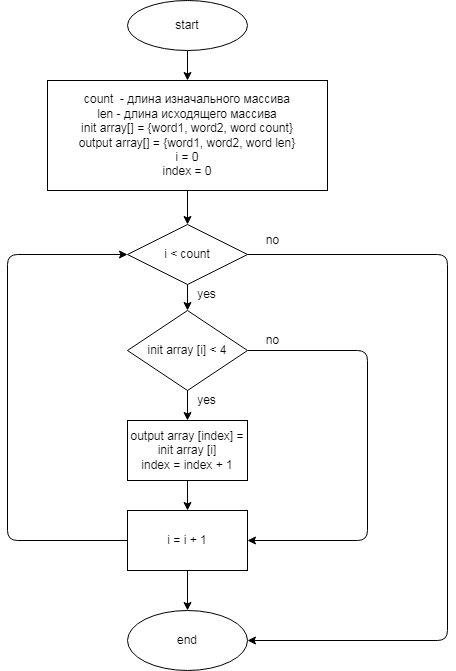

The diagram above was exported from draw.io. Its source (the exported page's mxGraphModel, read from the mxfile embedded in the PNG):
<mxGraphModel dx="1118" dy="649" grid="1" gridSize="10" guides="1" tooltips="1" connect="1" arrows="1" fold="1" page="1" pageScale="1" pageWidth="827" pageHeight="1169" math="0" shadow="0">
  <root>
    <mxCell id="0" />
    <mxCell id="1" parent="0" />
    <mxCell id="4" value="" style="edgeStyle=none;html=1;" edge="1" parent="1" source="2" target="3">
      <mxGeometry relative="1" as="geometry" />
    </mxCell>
    <mxCell id="2" value="start" style="ellipse;whiteSpace=wrap;html=1;" vertex="1" parent="1">
      <mxGeometry x="320" y="50" width="120" height="50" as="geometry" />
    </mxCell>
    <mxCell id="6" value="" style="edgeStyle=none;html=1;" edge="1" parent="1" source="3" target="5">
      <mxGeometry relative="1" as="geometry" />
    </mxCell>
    <mxCell id="3" value="count&amp;nbsp; - длина изначального массива&lt;br&gt;len - длина исходящего массива&lt;br&gt;init array[] = {word1, word2, word count}&lt;br&gt;output array[] = {word1, word2, word len}&lt;br&gt;i = 0&lt;br&gt;index = 0" style="whiteSpace=wrap;html=1;" vertex="1" parent="1">
      <mxGeometry x="240" y="130" width="280" height="110" as="geometry" />
    </mxCell>
    <mxCell id="8" value="" style="edgeStyle=none;html=1;" edge="1" parent="1" source="5" target="7">
      <mxGeometry relative="1" as="geometry" />
    </mxCell>
    <mxCell id="19" style="edgeStyle=none;html=1;entryX=1;entryY=0.5;entryDx=0;entryDy=0;" edge="1" parent="1" source="5" target="15">
      <mxGeometry relative="1" as="geometry">
        <Array as="points">
          <mxPoint x="640" y="304" />
          <mxPoint x="640" y="690" />
        </Array>
      </mxGeometry>
    </mxCell>
    <mxCell id="5" value="i &amp;lt; count" style="rhombus;whiteSpace=wrap;html=1;" vertex="1" parent="1">
      <mxGeometry x="320" y="274" width="120" height="60" as="geometry" />
    </mxCell>
    <mxCell id="12" value="" style="edgeStyle=none;html=1;" edge="1" parent="1" source="7" target="11">
      <mxGeometry relative="1" as="geometry" />
    </mxCell>
    <mxCell id="21" style="edgeStyle=none;html=1;exitX=1;exitY=0.5;exitDx=0;exitDy=0;entryX=1;entryY=0.5;entryDx=0;entryDy=0;" edge="1" parent="1" source="7" target="13">
      <mxGeometry relative="1" as="geometry">
        <Array as="points">
          <mxPoint x="560" y="400" />
          <mxPoint x="560" y="590" />
        </Array>
      </mxGeometry>
    </mxCell>
    <mxCell id="7" value="init array [i] &amp;lt; 4" style="rhombus;whiteSpace=wrap;html=1;" vertex="1" parent="1">
      <mxGeometry x="320" y="360" width="120" height="80" as="geometry" />
    </mxCell>
    <mxCell id="14" value="" style="edgeStyle=none;html=1;" edge="1" parent="1" source="11" target="13">
      <mxGeometry relative="1" as="geometry" />
    </mxCell>
    <mxCell id="11" value="output array [index] = init array [i]&lt;br&gt;index = index + 1" style="whiteSpace=wrap;html=1;" vertex="1" parent="1">
      <mxGeometry x="320" y="470" width="120" height="60" as="geometry" />
    </mxCell>
    <mxCell id="16" value="" style="edgeStyle=none;html=1;" edge="1" parent="1" source="13" target="15">
      <mxGeometry relative="1" as="geometry" />
    </mxCell>
    <mxCell id="23" style="edgeStyle=none;html=1;exitX=0;exitY=0.5;exitDx=0;exitDy=0;entryX=0;entryY=0.5;entryDx=0;entryDy=0;" edge="1" parent="1" source="13" target="5">
      <mxGeometry relative="1" as="geometry">
        <Array as="points">
          <mxPoint x="200" y="590" />
          <mxPoint x="200" y="304" />
        </Array>
      </mxGeometry>
    </mxCell>
    <mxCell id="13" value="i = i + 1" style="whiteSpace=wrap;html=1;" vertex="1" parent="1">
      <mxGeometry x="320" y="560" width="120" height="60" as="geometry" />
    </mxCell>
    <mxCell id="15" value="end" style="ellipse;whiteSpace=wrap;html=1;" vertex="1" parent="1">
      <mxGeometry x="320" y="660" width="120" height="60" as="geometry" />
    </mxCell>
    <mxCell id="17" value="yes" style="text;html=1;resizable=0;autosize=1;align=center;verticalAlign=middle;points=[];fillColor=none;strokeColor=none;rounded=0;" vertex="1" parent="1">
      <mxGeometry x="384" y="334" width="30" height="20" as="geometry" />
    </mxCell>
    <mxCell id="18" value="yes" style="text;html=1;resizable=0;autosize=1;align=center;verticalAlign=middle;points=[];fillColor=none;strokeColor=none;rounded=0;" vertex="1" parent="1">
      <mxGeometry x="384" y="440" width="30" height="20" as="geometry" />
    </mxCell>
    <mxCell id="20" value="no" style="text;html=1;resizable=0;autosize=1;align=center;verticalAlign=middle;points=[];fillColor=none;strokeColor=none;rounded=0;" vertex="1" parent="1">
      <mxGeometry x="450" y="280" width="30" height="20" as="geometry" />
    </mxCell>
    <mxCell id="22" value="no" style="text;html=1;resizable=0;autosize=1;align=center;verticalAlign=middle;points=[];fillColor=none;strokeColor=none;rounded=0;" vertex="1" parent="1">
      <mxGeometry x="450" y="380" width="30" height="20" as="geometry" />
    </mxCell>
  </root>
</mxGraphModel>